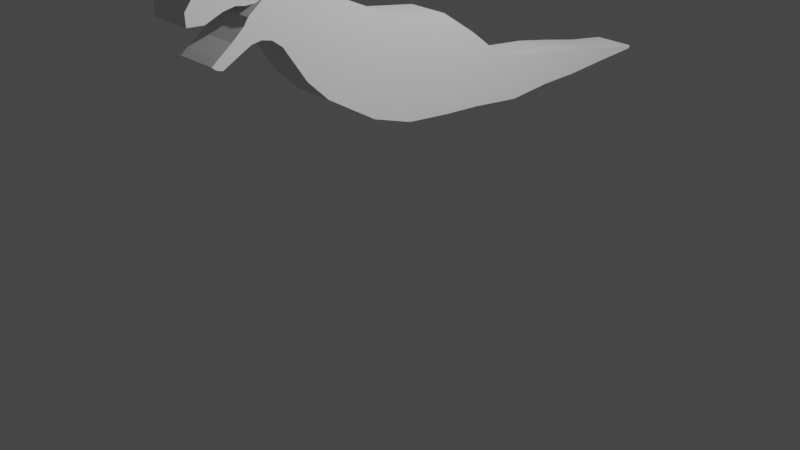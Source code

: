 # Source: model.blend  (saved by Blender 3.4.6; exported with 4.5.12 LTS)
import bpy
from mathutils import Matrix  # noqa: F401  (used for matrix-valued properties, if any)

bpy.ops.wm.read_factory_settings(use_empty=True)
scene = bpy.context.scene
scene.name = 'Scene'

# ---- collections
col_collection = bpy.data.collections.new('Collection'); scene.collection.children.link(col_collection)

# ---- world
world_world = bpy.data.worlds.new('World'); scene.world = world_world
world_world.use_nodes = True; world_world.node_tree.nodes.clear()
_N = world_world.node_tree.nodes; _L = world_world.node_tree.links
n0 = _N.new('ShaderNodeOutputWorld'); n0.name = 'World Output'; n0.location = (300, 300)
n1 = _N.new('ShaderNodeBackground'); n1.name = 'Background'; n1.location = (10, 300)
n1.inputs[0].default_value = (0.05088, 0.05088, 0.05088, 1.0)
_L.new(n1.outputs[0], n0.inputs[0])
n0.is_active_output = True
world_world.color = (0.05088, 0.05088, 0.05088)
world_world.use_sun_shadow = False
world_world.sun_shadow_jitter_overblur = 0.0

# ---- cameras
cam_camera = bpy.data.cameras.new('Camera')
cam_camera.clip_end = 100.0
cam_camera.ortho_scale = 7.314

# ---- lights
light_light = bpy.data.lights.new('Light', 'POINT')
light_light.transmission_factor = 0.0
light_light.energy = 1000.0
light_light.shadow_soft_size = 0.1
light_light.shadow_maximum_resolution = 0.006
light_light.use_absolute_resolution = True

# ---- meshes
me_plane = bpy.data.meshes.new('Plane')
me_plane.from_pydata([(0.219, -0.2532, 2.192), (0.219, -0.5154, 1.272), (0.219, 0.7855, 1.826), (0.219, 0.4518, 1.074), (0.219, 0.3774, 2.096), (0.219, -0.06356, 1.125), (0.219, 1.102, 1.582), (0.219, 0.8659, 1.048), (0.219, 1.496, 1.445), (0.219, 1.433, 0.9858), (0.219, 1.986, 1.394), (0.219, 1.936, 1.029), (0.219, 2.425, 1.312), (0.219, 2.387, 1.039), (0.219, 2.917, 1.211), (0.219, 2.904, 1.077), (0.219, 3.409, 1.14), (0.219, 3.405, 1.108), (0.219, -0.8117, 2.441), (0.219, -1.053, 1.594), (0.219, -1.075, 2.54), (0.219, -1.282, 1.813), (0.219, -1.326, 2.823), (0.219, -1.53, 2.177), (0.219, -1.739, 2.279), (0.219, -1.65, 2.992), (0.219, -1.842, 2.263), (0.219, -1.896, 2.935), (0.219, -1.997, 2.182), (0.219, -2.143, 2.801), (0.219, -2.137, 2.107), (0.219, -2.343, 2.772), (0.219, -2.198, 2.126), (0.219, -2.445, 2.643), (0.219, -0.3814, 1.742), (0.219, 0.6223, 1.458), (0.219, 0.1617, 1.621), (0.219, 0.9867, 1.321), (0.219, 1.465, 1.221), (0.219, 1.962, 1.216), (0.219, 2.407, 1.179), (0.219, 2.911, 1.145), (0.219, 3.407, 1.124), (0.219, -0.9298, 2.027), (0.219, -1.176, 2.185), (0.219, -1.426, 2.507), (0.219, -1.668, 2.645), (0.219, -1.878, 2.59), (0.219, -2.098, 2.582), (0.219, -2.272, 2.51), (0.219, -2.441, 2.521), (0.219, -1.86, 2.493), (0.219, -2.031, 2.317), (0.219, -2.172, 2.212), (0.219, -2.24, 2.159), (0.219, -1.805, 2.939), (0.219, -1.781, 2.593), (0.219, -1.636, 2.255), (0.219, -1.489, 2.936), (0.219, -1.547, 2.576), (0.219, -2.026, 2.865), (0.219, -1.923, 2.221), (0.219, -1.976, 2.606), (0.219, -1.907, 2.425), (0.0, -0.2532, 2.192), (0.0, -0.5154, 1.272), (0.0, 0.7855, 1.826), (0.0, 0.4518, 1.074), (0.0, 0.3774, 2.096), (0.0, -0.06356, 1.125), (0.0, 1.102, 1.582), (0.0, 0.8659, 1.048), (0.0, 1.496, 1.445), (0.0, 1.433, 0.9858), (0.0, 1.986, 1.394), (0.0, 1.936, 1.029), (0.0, 2.425, 1.312), (0.0, 2.387, 1.039), (0.0, 2.917, 1.211), (0.0, 2.904, 1.077), (0.0, 3.409, 1.14), (0.0, 3.405, 1.108), (0.0, -0.8117, 2.441), (0.0, -1.053, 1.594), (0.0, -1.075, 2.54), (0.0, -1.282, 1.813), (0.0, -1.326, 2.823), (0.0, -1.53, 2.177), (0.0, -1.739, 2.279), (0.0, -1.65, 2.992), (0.0, -1.842, 2.263), (0.0, -1.896, 2.935), (0.0, -1.997, 2.182), (0.0, -2.143, 2.801), (0.0, -2.137, 2.107), (0.0, -2.343, 2.772), (0.0, -2.198, 2.126), (0.0, -2.445, 2.643), (0.0, 3.407, 1.124), (0.0, -1.668, 2.645), (0.0, -1.878, 2.59), (0.0, -2.098, 2.582), (0.0, -2.272, 2.51), (0.0, -2.441, 2.521), (0.0, -1.86, 2.493), (0.0, -2.031, 2.317), (0.0, -2.172, 2.212), (0.0, -2.24, 2.159), (0.0, -1.805, 2.939), (0.0, -1.781, 2.593), (0.0, -1.636, 2.255), (0.0, -1.489, 2.936), (0.0, -2.026, 2.865), (0.0, -1.923, 2.221), (0.0, -1.976, 2.606), (0.0, -1.907, 2.425)], [], [(36, 5, 3, 35), (34, 1, 5, 36), (35, 3, 7, 37), (37, 7, 9, 38), (38, 9, 11, 39), (39, 11, 13, 40), (40, 13, 15, 41), (41, 15, 17, 42), (34, 0, 18, 43), (43, 18, 20, 44), (44, 20, 22, 45), (59, 58, 25, 46), (56, 55, 27, 47), (62, 60, 29, 48), (48, 29, 31, 49), (49, 31, 33, 50), (30, 53, 54, 32), (28, 52, 53, 30), (61, 63, 52, 28), (24, 46, 51, 26), (57, 59, 46, 24), (21, 44, 45, 23), (19, 43, 44, 21), (1, 34, 43, 19), (14, 41, 42, 16), (12, 40, 41, 14), (10, 39, 40, 12), (8, 38, 39, 10), (6, 37, 38, 8), (2, 35, 37, 6), (0, 34, 36, 4), (4, 36, 35, 2), (46, 25, 55, 56), (23, 45, 59, 57), (45, 22, 58, 59), (26, 51, 63, 61), (47, 27, 60, 62), (1, 19, 83, 65), (3, 5, 69, 67), (20, 18, 82, 84), (54, 53, 106, 107), (19, 21, 85, 83), (4, 2, 66, 68), (53, 52, 105, 106), (42, 17, 81, 98), (5, 1, 65, 69), (52, 63, 115, 105), (22, 20, 84, 86), (51, 46, 99, 104), (21, 23, 87, 85), (55, 25, 89, 108), (23, 57, 110, 87), (7, 3, 67, 71), (46, 56, 109, 99), (25, 58, 111, 89), (2, 6, 70, 66), (57, 24, 88, 110), (9, 7, 71, 73), (58, 22, 86, 111), (27, 55, 108, 91), (6, 8, 72, 70), (50, 33, 97, 103), (24, 26, 90, 88), (49, 50, 103, 102), (11, 9, 73, 75), (48, 49, 102, 101), (29, 60, 112, 93), (8, 10, 74, 72), (60, 27, 91, 112), (62, 48, 101, 114), (26, 61, 113, 90), (61, 28, 92, 113), (56, 47, 100, 109), (13, 11, 75, 77), (47, 62, 114, 100), (31, 29, 93, 95), (10, 12, 76, 74), (63, 51, 104, 115), (28, 30, 94, 92), (32, 54, 107, 96), (15, 13, 77, 79), (33, 31, 95, 97), (12, 14, 78, 76), (30, 32, 96, 94), (16, 42, 98, 80), (17, 15, 79, 81), (14, 16, 80, 78), (18, 0, 64, 82), (0, 4, 68, 64)])
_uv = me_plane.uv_layers.new(name='UVMap')
_uv.uv.foreach_set('vector', [0.489, 0.5, 1.0, 0.5, 1.0, 1.0, 0.489, 1.0, 0.489, 0.0, 1.0, 0.0, 1.0, 0.5, 0.489, 0.5, 0.489, 1.0, 1.0, 1.0, 1.0, 1.0, 0.489, 1.0, 0.489, 1.0, 1.0, 1.0, 1.0, 1.0, 0.489, 1.0, 0.489, 1.0, 1.0, 1.0, 1.0, 1.0, 0.489, 1.0, 0.489, 1.0, 1.0, 1.0, 1.0, 1.0, 0.489, 1.0, 0.489, 1.0, 1.0, 1.0, 1.0, 1.0, 0.489, 1.0, 0.489, 1.0, 1.0, 1.0, 1.0, 1.0, 0.489, 1.0, 0.489, 0.0, 0.0, 0.0, 0.0, 0.0, 0.489, 0.0, 0.489, 0.0, 0.0, 0.0, 0.0, 0.0, 0.489, 0.0, 0.489, 0.0, 0.0, 0.0, 0.0, 0.0, 0.489, 0.0, 0.489, 0.0, 0.0, 0.0, 0.0, 0.0, 0.489, 0.0, 0.489, 0.0, 0.0, 0.0, 0.0, 0.0, 0.489, 0.0, 0.489, 0.0, 0.0, 0.0, 0.0, 0.0, 0.489, 0.0, 0.489, 0.0, 0.0, 0.0, 0.0, 0.0, 0.489, 0.0, 0.489, 0.0, 0.0, 0.0, 0.0, 0.0, 0.489, 0.0, 1.0, 0.0, 0.8671, 0.0, 0.9769, 0.0, 1.0, 0.0, 1.0, 0.0, 0.8283, 0.0, 0.8671, 0.0, 1.0, 0.0, 1.0, 0.0, 0.7474, 0.0, 0.8283, 0.0, 1.0, 0.0, 1.0, 0.0, 0.489, 0.0, 0.6577, 0.0, 1.0, 0.0, 1.0, 0.0, 0.489, 0.0, 0.489, 0.0, 1.0, 0.0, 1.0, 0.0, 0.489, 0.0, 0.489, 0.0, 1.0, 0.0, 1.0, 0.0, 0.489, 0.0, 0.489, 0.0, 1.0, 0.0, 1.0, 0.0, 0.489, 0.0, 0.489, 0.0, 1.0, 0.0, 0.0, 1.0, 0.489, 1.0, 0.489, 1.0, 0.0, 1.0, 0.0, 1.0, 0.489, 1.0, 0.489, 1.0, 0.0, 1.0, 0.0, 1.0, 0.489, 1.0, 0.489, 1.0, 0.0, 1.0, 0.0, 1.0, 0.489, 1.0, 0.489, 1.0, 0.0, 1.0, 0.0, 1.0, 0.489, 1.0, 0.489, 1.0, 0.0, 1.0, 0.0, 1.0, 0.489, 1.0, 0.489, 1.0, 0.0, 1.0, 0.0, 0.0, 0.489, 0.0, 0.489, 0.5, 0.0, 0.5, 0.0, 0.5, 0.489, 0.5, 0.489, 1.0, 0.0, 1.0, 0.489, 0.0, 0.0, 0.0, 0.0, 0.0, 0.489, 0.0, 1.0, 0.0, 0.489, 0.0, 0.489, 0.0, 1.0, 0.0, 0.489, 0.0, 0.0, 0.0, 0.0, 0.0, 0.489, 0.0, 1.0, 0.0, 0.6577, 0.0, 0.7474, 0.0, 1.0, 0.0, 0.489, 0.0, 0.0, 0.0, 0.0, 0.0, 0.489, 0.0, 1.0, 0.0, 1.0, 0.0, 1.0, 0.0, 1.0, 0.0, 1.0, 1.0, 1.0, 0.5, 1.0, 0.5, 1.0, 1.0, 0.0, 0.0, 0.0, 0.0, 0.0, 0.0, 0.0, 0.0, 0.9769, 0.0, 0.8671, 0.0, 0.8671, 0.0, 0.9769, 0.0, 1.0, 0.0, 1.0, 0.0, 1.0, 0.0, 1.0, 0.0, 0.0, 0.5, 0.0, 1.0, 0.0, 1.0, 0.0, 0.5, 0.8671, 0.0, 0.8283, 0.0, 0.8283, 0.0, 0.8671, 0.0, 0.489, 1.0, 1.0, 1.0, 1.0, 1.0, 0.489, 1.0, 1.0, 0.5, 1.0, 0.0, 1.0, 0.0, 1.0, 0.5, 0.8283, 0.0, 0.7474, 0.0, 0.7474, 0.0, 0.8283, 0.0, 0.0, 0.0, 0.0, 0.0, 0.0, 0.0, 0.0, 0.0, 0.6577, 0.0, 0.489, 0.0, 0.489, 0.0, 0.6577, 0.0, 1.0, 0.0, 1.0, 0.0, 1.0, 0.0, 1.0, 0.0, 0.0, 0.0, 0.0, 0.0, 0.0, 0.0, 0.0, 0.0, 1.0, 0.0, 1.0, 0.0, 1.0, 0.0, 1.0, 0.0, 1.0, 1.0, 1.0, 1.0, 1.0, 1.0, 1.0, 1.0, 0.489, 0.0, 0.489, 0.0, 0.489, 0.0, 0.489, 0.0, 0.0, 0.0, 0.0, 0.0, 0.0, 0.0, 0.0, 0.0, 0.0, 1.0, 0.0, 1.0, 0.0, 1.0, 0.0, 1.0, 1.0, 0.0, 1.0, 0.0, 1.0, 0.0, 1.0, 0.0, 1.0, 1.0, 1.0, 1.0, 1.0, 1.0, 1.0, 1.0, 0.0, 0.0, 0.0, 0.0, 0.0, 0.0, 0.0, 0.0, 0.0, 0.0, 0.0, 0.0, 0.0, 0.0, 0.0, 0.0, 0.0, 1.0, 0.0, 1.0, 0.0, 1.0, 0.0, 1.0, 0.489, 0.0, 0.0, 0.0, 0.0, 0.0, 0.489, 0.0, 1.0, 0.0, 1.0, 0.0, 1.0, 0.0, 1.0, 0.0, 0.489, 0.0, 0.489, 0.0, 0.489, 0.0, 0.489, 0.0, 1.0, 1.0, 1.0, 1.0, 1.0, 1.0, 1.0, 1.0, 0.489, 0.0, 0.489, 0.0, 0.489, 0.0, 0.489, 0.0, 0.0, 0.0, 0.0, 0.0, 0.0, 0.0, 0.0, 0.0, 0.0, 1.0, 0.0, 1.0, 0.0, 1.0, 0.0, 1.0, 0.0, 0.0, 0.0, 0.0, 0.0, 0.0, 0.0, 0.0, 0.489, 0.0, 0.489, 0.0, 0.489, 0.0, 0.489, 0.0, 1.0, 0.0, 1.0, 0.0, 1.0, 0.0, 1.0, 0.0, 1.0, 0.0, 1.0, 0.0, 1.0, 0.0, 1.0, 0.0, 0.489, 0.0, 0.489, 0.0, 0.489, 0.0, 0.489, 0.0, 1.0, 1.0, 1.0, 1.0, 1.0, 1.0, 1.0, 1.0, 0.489, 0.0, 0.489, 0.0, 0.489, 0.0, 0.489, 0.0, 0.0, 0.0, 0.0, 0.0, 0.0, 0.0, 0.0, 0.0, 0.0, 1.0, 0.0, 1.0, 0.0, 1.0, 0.0, 1.0, 0.7474, 0.0, 0.6577, 0.0, 0.6577, 0.0, 0.7474, 0.0, 1.0, 0.0, 1.0, 0.0, 1.0, 0.0, 1.0, 0.0, 1.0, 0.0, 0.9769, 0.0, 0.9769, 0.0, 1.0, 0.0, 1.0, 1.0, 1.0, 1.0, 1.0, 1.0, 1.0, 1.0, 0.0, 0.0, 0.0, 0.0, 0.0, 0.0, 0.0, 0.0, 0.0, 1.0, 0.0, 1.0, 0.0, 1.0, 0.0, 1.0, 1.0, 0.0, 1.0, 0.0, 1.0, 0.0, 1.0, 0.0, 0.0, 1.0, 0.489, 1.0, 0.489, 1.0, 0.0, 1.0, 1.0, 1.0, 1.0, 1.0, 1.0, 1.0, 1.0, 1.0, 0.0, 1.0, 0.0, 1.0, 0.0, 1.0, 0.0, 1.0, 0.0, 0.0, 0.0, 0.0, 0.0, 0.0, 0.0, 0.0, 0.0, 0.0, 0.0, 0.5, 0.0, 0.5, 0.0, 0.0])
me_plane.update()

# ---- objects
ob_light = bpy.data.objects.new('Light', light_light)
ob_camera = bpy.data.objects.new('Camera', cam_camera)
ob_back = bpy.data.objects.new('Back', None)
ob_front = bpy.data.objects.new('Front', None)
ob_plane = bpy.data.objects.new('Plane', me_plane)

# ---- transforms, parenting, visibility, modifiers, constraints
ob_light.location = (4.076, 1.005, 5.904)
ob_light.rotation_euler = (0.6503, 0.05522, 1.866)
ob_light.lock_rotations_4d = False
ob_light.empty_display_type = 'ARROWS'
ob_light.color = (0.0, 0.0, 0.0, 0.0)
ob_light.lineart.crease_threshold = 0.0
ob_camera.location = (7.359, -6.926, 4.958)
ob_camera.rotation_euler = (1.109, 0.0, 0.8149)
ob_camera.lock_rotations_4d = False
ob_camera.empty_display_type = 'ARROWS'
ob_camera.color = (0.0, 0.0, 0.0, 0.0)
ob_camera.display_type = 'WIRE'
ob_camera.lineart.crease_threshold = 0.0
ob_back.location = (0.0, 2.0, 1.347)
ob_back.rotation_euler = (1.571, -0.0, 0.0)
ob_back.scale = (1.156, 1.156, 1.156)
ob_back.empty_display_type = 'IMAGE'
ob_back.empty_display_size = 5.0
ob_back.use_empty_image_alpha = True
ob_back.color = (1.0, 1.0, 1.0, 0.274)
ob_back.hide_select = True
ob_front.location = (-2.0, 0.3436, 1.583)
ob_front.rotation_euler = (1.571, -0.0, 4.712)
ob_front.scale = (1.442, 1.442, 1.442)
ob_front.empty_display_type = 'IMAGE'
ob_front.empty_display_size = 5.0
ob_front.show_empty_image_perspective = False
ob_front.use_empty_image_alpha = True
ob_front.color = (1.0, 1.0, 1.0, 0.21)
ob_front.hide_select = True
ob_plane.location = (0.0, 0.0, 0.0)
_m = ob_plane.modifiers.new('Mirror', 'MIRROR')
_m.use_clip = True

# ---- collection membership
col_collection.objects.link(ob_light)
col_collection.objects.link(ob_camera)
col_collection.objects.link(ob_back)
col_collection.objects.link(ob_front)
col_collection.objects.link(ob_plane)

# ---- scene / render settings (as saved in the file)
scene.camera = ob_camera
scene.frame_start = 1; scene.frame_end = 250; scene.frame_set(1)
scene.render.engine = 'BLENDER_EEVEE_NEXT'
scene.cycles.sampling_pattern = 'TABULATED_SOBOL'
scene.cycles.use_light_tree = False
scene.view_settings.view_transform = 'Filmic'
bpy.context.view_layer.update()
